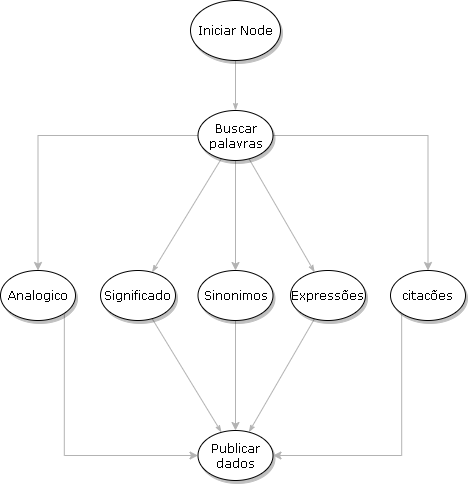

The diagram above was exported from draw.io. Its source (the exported page's mxGraphModel, read from the mxfile embedded in the PNG):
<mxGraphModel dx="868" dy="418" grid="1" gridSize="10" guides="1" tooltips="1" connect="1" arrows="1" fold="1" page="1" pageScale="1" pageWidth="1100" pageHeight="850" background="none" math="0" shadow="0">
  <root>
    <mxCell id="0" />
    <mxCell id="1" parent="0" />
    <mxCell id="1ea317790d2ca983-12" style="edgeStyle=none;rounded=1;html=1;labelBackgroundColor=none;startArrow=none;startFill=0;startSize=5;endArrow=classicThin;endFill=1;endSize=5;jettySize=auto;orthogonalLoop=1;strokeColor=#B3B3B3;strokeWidth=1;fontFamily=Verdana;fontSize=12" parent="1" source="1ea317790d2ca983-1" target="1ea317790d2ca983-2" edge="1">
      <mxGeometry relative="1" as="geometry" />
    </mxCell>
    <mxCell id="1ea317790d2ca983-1" value="Iniciar Node" style="ellipse;whiteSpace=wrap;html=1;rounded=0;shadow=1;comic=0;labelBackgroundColor=none;strokeWidth=1;fontFamily=Verdana;fontSize=12;align=center;" parent="1" vertex="1">
      <mxGeometry x="450" y="80" width="90" height="60" as="geometry" />
    </mxCell>
    <mxCell id="1ea317790d2ca983-21" value="" style="edgeStyle=none;rounded=1;html=1;labelBackgroundColor=none;startArrow=none;startFill=0;startSize=5;endArrow=classicThin;endFill=1;endSize=5;jettySize=auto;orthogonalLoop=1;strokeColor=#B3B3B3;strokeWidth=1;fontFamily=Verdana;fontSize=12" parent="1" source="1ea317790d2ca983-2" target="1ea317790d2ca983-7" edge="1">
      <mxGeometry relative="1" as="geometry" />
    </mxCell>
    <mxCell id="1ea317790d2ca983-22" value="" style="edgeStyle=none;rounded=1;html=1;labelBackgroundColor=none;startArrow=none;startFill=0;startSize=5;endArrow=classicThin;endFill=1;endSize=5;jettySize=auto;orthogonalLoop=1;strokeColor=#B3B3B3;strokeWidth=1;fontFamily=Verdana;fontSize=12" parent="1" source="1ea317790d2ca983-2" target="1ea317790d2ca983-6" edge="1">
      <mxGeometry relative="1" as="geometry" />
    </mxCell>
    <mxCell id="5JF-g4dRqGElDfzQ2YXf-6" value="" style="edgeStyle=orthogonalEdgeStyle;rounded=0;orthogonalLoop=1;jettySize=auto;html=1;fillColor=#f5f5f5;strokeColor=#B3B3B3;" edge="1" parent="1" source="1ea317790d2ca983-2" target="5JF-g4dRqGElDfzQ2YXf-4">
      <mxGeometry relative="1" as="geometry" />
    </mxCell>
    <mxCell id="5JF-g4dRqGElDfzQ2YXf-10" value="" style="edgeStyle=orthogonalEdgeStyle;rounded=0;orthogonalLoop=1;jettySize=auto;html=1;strokeColor=#B3B3B3;" edge="1" parent="1" source="1ea317790d2ca983-2" target="5JF-g4dRqGElDfzQ2YXf-9">
      <mxGeometry relative="1" as="geometry" />
    </mxCell>
    <mxCell id="5JF-g4dRqGElDfzQ2YXf-12" value="" style="edgeStyle=orthogonalEdgeStyle;rounded=0;orthogonalLoop=1;jettySize=auto;html=1;strokeColor=#B3B3B3;" edge="1" parent="1" source="1ea317790d2ca983-2" target="5JF-g4dRqGElDfzQ2YXf-11">
      <mxGeometry relative="1" as="geometry" />
    </mxCell>
    <mxCell id="1ea317790d2ca983-2" value="Buscar palavras" style="ellipse;whiteSpace=wrap;html=1;rounded=0;shadow=1;comic=0;labelBackgroundColor=none;strokeWidth=1;fontFamily=Verdana;fontSize=12;align=center;" parent="1" vertex="1">
      <mxGeometry x="457.5" y="190" width="75" height="50" as="geometry" />
    </mxCell>
    <mxCell id="1ea317790d2ca983-23" value="" style="edgeStyle=none;rounded=1;html=1;labelBackgroundColor=none;startArrow=none;startFill=0;startSize=5;endArrow=classicThin;endFill=1;endSize=5;jettySize=auto;orthogonalLoop=1;strokeColor=#B3B3B3;strokeWidth=1;fontFamily=Verdana;fontSize=12" parent="1" source="1ea317790d2ca983-6" target="1ea317790d2ca983-8" edge="1">
      <mxGeometry relative="1" as="geometry" />
    </mxCell>
    <mxCell id="1ea317790d2ca983-6" value="&lt;span&gt;Expressões&lt;/span&gt;" style="ellipse;whiteSpace=wrap;html=1;rounded=0;shadow=1;comic=0;labelBackgroundColor=none;strokeWidth=1;fontFamily=Verdana;fontSize=12;align=center;" parent="1" vertex="1">
      <mxGeometry x="550" y="350" width="75" height="50" as="geometry" />
    </mxCell>
    <mxCell id="1ea317790d2ca983-24" value="" style="edgeStyle=none;rounded=1;html=1;labelBackgroundColor=none;startArrow=none;startFill=0;startSize=5;endArrow=classicThin;endFill=1;endSize=5;jettySize=auto;orthogonalLoop=1;strokeColor=#B3B3B3;strokeWidth=1;fontFamily=Verdana;fontSize=12" parent="1" source="1ea317790d2ca983-7" target="1ea317790d2ca983-8" edge="1">
      <mxGeometry relative="1" as="geometry" />
    </mxCell>
    <mxCell id="1ea317790d2ca983-7" value="Significado" style="ellipse;whiteSpace=wrap;html=1;rounded=0;shadow=1;comic=0;labelBackgroundColor=none;strokeWidth=1;fontFamily=Verdana;fontSize=12;align=center;" parent="1" vertex="1">
      <mxGeometry x="360" y="350" width="75" height="50" as="geometry" />
    </mxCell>
    <mxCell id="1ea317790d2ca983-8" value="Publicar dados" style="ellipse;whiteSpace=wrap;html=1;rounded=0;shadow=1;comic=0;labelBackgroundColor=none;strokeWidth=1;fontFamily=Verdana;fontSize=12;align=center;" parent="1" vertex="1">
      <mxGeometry x="457.5" y="510" width="75" height="50" as="geometry" />
    </mxCell>
    <mxCell id="5JF-g4dRqGElDfzQ2YXf-15" value="" style="edgeStyle=orthogonalEdgeStyle;rounded=0;orthogonalLoop=1;jettySize=auto;html=1;strokeColor=#B3B3B3;" edge="1" parent="1" source="5JF-g4dRqGElDfzQ2YXf-4" target="1ea317790d2ca983-8">
      <mxGeometry relative="1" as="geometry" />
    </mxCell>
    <mxCell id="5JF-g4dRqGElDfzQ2YXf-4" value="&lt;span&gt;Sinonimos&lt;/span&gt;" style="ellipse;whiteSpace=wrap;html=1;rounded=0;shadow=1;comic=0;labelBackgroundColor=none;strokeWidth=1;fontFamily=Verdana;fontSize=12;align=center;" vertex="1" parent="1">
      <mxGeometry x="457.5" y="350" width="75" height="50" as="geometry" />
    </mxCell>
    <mxCell id="5JF-g4dRqGElDfzQ2YXf-17" style="edgeStyle=orthogonalEdgeStyle;rounded=0;orthogonalLoop=1;jettySize=auto;html=1;exitX=1;exitY=1;exitDx=0;exitDy=0;entryX=0;entryY=0.5;entryDx=0;entryDy=0;strokeColor=#B3B3B3;" edge="1" parent="1" source="5JF-g4dRqGElDfzQ2YXf-9" target="1ea317790d2ca983-8">
      <mxGeometry relative="1" as="geometry">
        <Array as="points">
          <mxPoint x="324" y="535" />
        </Array>
      </mxGeometry>
    </mxCell>
    <mxCell id="5JF-g4dRqGElDfzQ2YXf-9" value="Analogico" style="ellipse;whiteSpace=wrap;html=1;rounded=0;shadow=1;comic=0;labelBackgroundColor=none;strokeWidth=1;fontFamily=Verdana;fontSize=12;align=center;" vertex="1" parent="1">
      <mxGeometry x="260" y="350" width="75" height="50" as="geometry" />
    </mxCell>
    <mxCell id="5JF-g4dRqGElDfzQ2YXf-16" style="edgeStyle=orthogonalEdgeStyle;rounded=0;orthogonalLoop=1;jettySize=auto;html=1;exitX=0;exitY=1;exitDx=0;exitDy=0;entryX=1;entryY=0.5;entryDx=0;entryDy=0;strokeColor=#B3B3B3;" edge="1" parent="1" source="5JF-g4dRqGElDfzQ2YXf-11" target="1ea317790d2ca983-8">
      <mxGeometry relative="1" as="geometry">
        <Array as="points">
          <mxPoint x="661" y="535" />
        </Array>
      </mxGeometry>
    </mxCell>
    <mxCell id="5JF-g4dRqGElDfzQ2YXf-11" value="citacões" style="ellipse;whiteSpace=wrap;html=1;rounded=0;shadow=1;comic=0;labelBackgroundColor=none;strokeWidth=1;fontFamily=Verdana;fontSize=12;align=center;" vertex="1" parent="1">
      <mxGeometry x="650" y="350" width="75" height="50" as="geometry" />
    </mxCell>
  </root>
</mxGraphModel>